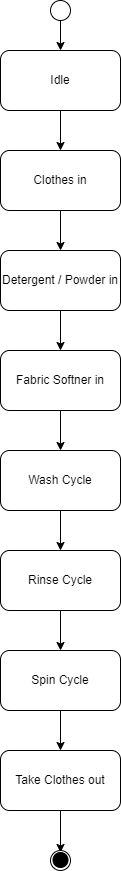

The diagram above was exported from draw.io. Its source (the exported page's mxGraphModel, read from the mxfile embedded in the PNG):
<mxGraphModel dx="521" dy="613" grid="1" gridSize="10" guides="1" tooltips="1" connect="1" arrows="1" fold="1" page="1" pageScale="1" pageWidth="827" pageHeight="1169" math="0" shadow="0">
  <root>
    <mxCell id="0" />
    <mxCell id="1" parent="0" />
    <mxCell id="zUDgLo-Gj2g_KxLQX7VW-15" style="edgeStyle=orthogonalEdgeStyle;rounded=0;orthogonalLoop=1;jettySize=auto;html=1;exitX=0.5;exitY=1;exitDx=0;exitDy=0;" edge="1" parent="1" source="zUDgLo-Gj2g_KxLQX7VW-1" target="zUDgLo-Gj2g_KxLQX7VW-8">
      <mxGeometry relative="1" as="geometry" />
    </mxCell>
    <mxCell id="zUDgLo-Gj2g_KxLQX7VW-1" value="Idle" style="rounded=1;whiteSpace=wrap;html=1;" vertex="1" parent="1">
      <mxGeometry x="240" y="200" width="120" height="60" as="geometry" />
    </mxCell>
    <mxCell id="zUDgLo-Gj2g_KxLQX7VW-17" style="edgeStyle=orthogonalEdgeStyle;rounded=0;orthogonalLoop=1;jettySize=auto;html=1;exitX=0.5;exitY=1;exitDx=0;exitDy=0;entryX=0.5;entryY=0;entryDx=0;entryDy=0;" edge="1" parent="1" source="zUDgLo-Gj2g_KxLQX7VW-2" target="zUDgLo-Gj2g_KxLQX7VW-3">
      <mxGeometry relative="1" as="geometry" />
    </mxCell>
    <mxCell id="zUDgLo-Gj2g_KxLQX7VW-2" value="Detergent / Powder in" style="rounded=1;whiteSpace=wrap;html=1;" vertex="1" parent="1">
      <mxGeometry x="240" y="400" width="120" height="60" as="geometry" />
    </mxCell>
    <mxCell id="zUDgLo-Gj2g_KxLQX7VW-32" style="edgeStyle=orthogonalEdgeStyle;rounded=0;orthogonalLoop=1;jettySize=auto;html=1;exitX=0.5;exitY=1;exitDx=0;exitDy=0;entryX=0.5;entryY=0;entryDx=0;entryDy=0;" edge="1" parent="1" source="zUDgLo-Gj2g_KxLQX7VW-3" target="zUDgLo-Gj2g_KxLQX7VW-7">
      <mxGeometry relative="1" as="geometry" />
    </mxCell>
    <mxCell id="zUDgLo-Gj2g_KxLQX7VW-3" value="Fabric Softner in" style="rounded=1;whiteSpace=wrap;html=1;" vertex="1" parent="1">
      <mxGeometry x="240" y="500" width="120" height="60" as="geometry" />
    </mxCell>
    <mxCell id="zUDgLo-Gj2g_KxLQX7VW-20" style="edgeStyle=orthogonalEdgeStyle;rounded=0;orthogonalLoop=1;jettySize=auto;html=1;exitX=0.5;exitY=1;exitDx=0;exitDy=0;entryX=0.5;entryY=0;entryDx=0;entryDy=0;" edge="1" parent="1" source="zUDgLo-Gj2g_KxLQX7VW-5" target="zUDgLo-Gj2g_KxLQX7VW-9">
      <mxGeometry relative="1" as="geometry" />
    </mxCell>
    <mxCell id="zUDgLo-Gj2g_KxLQX7VW-5" value="Spin Cycle" style="rounded=1;whiteSpace=wrap;html=1;" vertex="1" parent="1">
      <mxGeometry x="240" y="800" width="120" height="60" as="geometry" />
    </mxCell>
    <mxCell id="zUDgLo-Gj2g_KxLQX7VW-18" style="edgeStyle=orthogonalEdgeStyle;rounded=0;orthogonalLoop=1;jettySize=auto;html=1;exitX=0.5;exitY=1;exitDx=0;exitDy=0;" edge="1" parent="1" source="zUDgLo-Gj2g_KxLQX7VW-7" target="zUDgLo-Gj2g_KxLQX7VW-10">
      <mxGeometry relative="1" as="geometry" />
    </mxCell>
    <mxCell id="zUDgLo-Gj2g_KxLQX7VW-7" value="Wash Cycle" style="rounded=1;whiteSpace=wrap;html=1;" vertex="1" parent="1">
      <mxGeometry x="240" y="600" width="120" height="60" as="geometry" />
    </mxCell>
    <mxCell id="zUDgLo-Gj2g_KxLQX7VW-33" style="edgeStyle=orthogonalEdgeStyle;rounded=0;orthogonalLoop=1;jettySize=auto;html=1;exitX=0.5;exitY=1;exitDx=0;exitDy=0;entryX=0.5;entryY=0;entryDx=0;entryDy=0;" edge="1" parent="1" source="zUDgLo-Gj2g_KxLQX7VW-8" target="zUDgLo-Gj2g_KxLQX7VW-2">
      <mxGeometry relative="1" as="geometry" />
    </mxCell>
    <mxCell id="zUDgLo-Gj2g_KxLQX7VW-8" value="Clothes in" style="rounded=1;whiteSpace=wrap;html=1;" vertex="1" parent="1">
      <mxGeometry x="240" y="300" width="120" height="60" as="geometry" />
    </mxCell>
    <mxCell id="zUDgLo-Gj2g_KxLQX7VW-21" style="edgeStyle=orthogonalEdgeStyle;rounded=0;orthogonalLoop=1;jettySize=auto;html=1;exitX=0.5;exitY=1;exitDx=0;exitDy=0;entryX=0.5;entryY=0;entryDx=0;entryDy=0;" edge="1" parent="1" source="zUDgLo-Gj2g_KxLQX7VW-9" target="zUDgLo-Gj2g_KxLQX7VW-13">
      <mxGeometry relative="1" as="geometry" />
    </mxCell>
    <mxCell id="zUDgLo-Gj2g_KxLQX7VW-9" value="Take Clothes out" style="rounded=1;whiteSpace=wrap;html=1;" vertex="1" parent="1">
      <mxGeometry x="240" y="900" width="120" height="60" as="geometry" />
    </mxCell>
    <mxCell id="zUDgLo-Gj2g_KxLQX7VW-19" style="edgeStyle=orthogonalEdgeStyle;rounded=0;orthogonalLoop=1;jettySize=auto;html=1;exitX=0.5;exitY=1;exitDx=0;exitDy=0;entryX=0.5;entryY=0;entryDx=0;entryDy=0;" edge="1" parent="1" source="zUDgLo-Gj2g_KxLQX7VW-10" target="zUDgLo-Gj2g_KxLQX7VW-5">
      <mxGeometry relative="1" as="geometry" />
    </mxCell>
    <mxCell id="zUDgLo-Gj2g_KxLQX7VW-10" value="Rinse Cycle" style="rounded=1;whiteSpace=wrap;html=1;" vertex="1" parent="1">
      <mxGeometry x="240" y="700" width="120" height="60" as="geometry" />
    </mxCell>
    <mxCell id="zUDgLo-Gj2g_KxLQX7VW-14" style="edgeStyle=orthogonalEdgeStyle;rounded=0;orthogonalLoop=1;jettySize=auto;html=1;exitX=0.5;exitY=1;exitDx=0;exitDy=0;entryX=0.5;entryY=0;entryDx=0;entryDy=0;" edge="1" parent="1" source="zUDgLo-Gj2g_KxLQX7VW-11" target="zUDgLo-Gj2g_KxLQX7VW-1">
      <mxGeometry relative="1" as="geometry" />
    </mxCell>
    <mxCell id="zUDgLo-Gj2g_KxLQX7VW-11" value="" style="ellipse;whiteSpace=wrap;html=1;aspect=fixed;rotation=0;" vertex="1" parent="1">
      <mxGeometry x="290" y="150" width="20" height="20" as="geometry" />
    </mxCell>
    <mxCell id="zUDgLo-Gj2g_KxLQX7VW-12" value="" style="ellipse;whiteSpace=wrap;html=1;aspect=fixed;rotation=0;" vertex="1" parent="1">
      <mxGeometry x="290" y="1000" width="20" height="20" as="geometry" />
    </mxCell>
    <mxCell id="zUDgLo-Gj2g_KxLQX7VW-13" value="" style="ellipse;whiteSpace=wrap;html=1;aspect=fixed;rotation=0;strokeColor=#000000;fillColor=#000000;" vertex="1" parent="1">
      <mxGeometry x="292.5" y="1002" width="15" height="15" as="geometry" />
    </mxCell>
  </root>
</mxGraphModel>